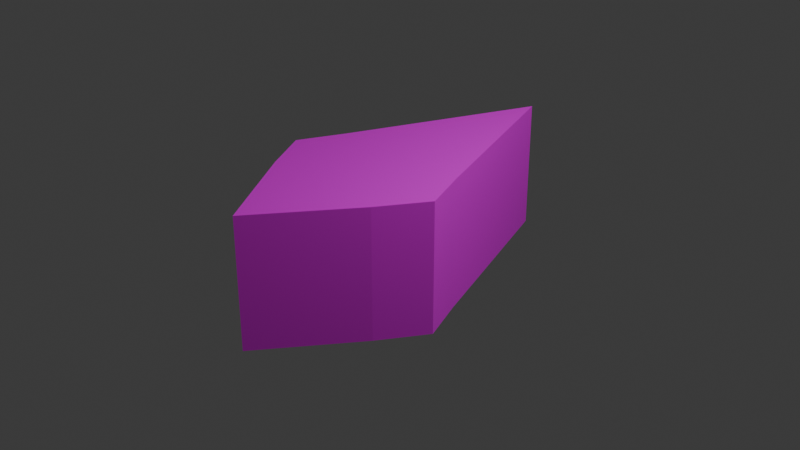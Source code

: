 # Source: player.blend  (saved by Blender 4.1.23; exported with 4.5.12 LTS)
import bpy
from mathutils import Matrix  # noqa: F401  (used for matrix-valued properties, if any)

bpy.ops.wm.read_factory_settings(use_empty=True)
scene = bpy.context.scene
scene.name = 'Scene'

# ---- collections
col_collection = bpy.data.collections.new('Collection'); scene.collection.children.link(col_collection)

# ---- images (referenced by path relative to the original .blend; pixels are not part of the script)
import os
ASSET_DIR = os.environ.get("B2B_ASSET_DIR", "")  # directory of the original .blend (textures are referenced by path, not embedded)
HERE = os.path.dirname(os.path.abspath(__file__))  # packed textures are extracted next to this script under _unpacked/

def load_image(name, relpath, width, height, colorspace="sRGB"):
    """Load a texture the original file referenced (path relative to the .blend, or extracted next to this script)."""
    p = next((c for c in (os.path.join(HERE, relpath), os.path.join(ASSET_DIR, relpath)) if relpath and os.path.exists(c)), "")
    if p:
        img = bpy.data.images.load(p, check_existing=True)
        img.name = name
    else:  # same state as the original file: an image datablock whose file is absent (Cycles renders it pink)
        img = bpy.data.images.new(name, width, height)
        img.source = "FILE"
        img.filepath = "//" + (relpath or name)
    img.colorspace_settings.name = colorspace
    return img
img_player_png = load_image('Player.png', 'Player.png', 1024, 1024, 'sRGB')

# ---- materials (node trees are filled in below, after node groups)
mat_material = bpy.data.materials.new('Material')
mat_material.alpha_threshold = 0.0
mat_material.use_transparent_shadow = False
mat_material.roughness = 0.5
mat_material.line_color = (0.0, 0.0, 0.0, 1.0)

# ---- material node trees
mat_material.use_nodes = True; mat_material.node_tree.nodes.clear()
_N = mat_material.node_tree.nodes; _L = mat_material.node_tree.links
n0 = _N.new('ShaderNodeOutputMaterial'); n0.name = 'Material Output'; n0.location = (300, 300)
n1 = _N.new('ShaderNodeBsdfPrincipled'); n1.name = 'Principled BSDF'; n1.location = (10, 300)
n1.inputs[3].default_value = 1.45
n2 = _N.new('ShaderNodeTexImage'); n2.name = '画像テクスチャ'; n2.location = (-280, 275)
n2.image = img_player_png
_L.new(n1.outputs[0], n0.inputs[0])
_L.new(n2.outputs[0], n1.inputs[0])
n0.is_active_output = True

# ---- world
world_world = bpy.data.worlds.new('World'); scene.world = world_world
world_world.use_nodes = True; world_world.node_tree.nodes.clear()
_N = world_world.node_tree.nodes; _L = world_world.node_tree.links
n0 = _N.new('ShaderNodeOutputWorld'); n0.name = 'World Output'; n0.location = (300, 300)
n1 = _N.new('ShaderNodeBackground'); n1.name = 'Background'; n1.location = (10, 300)
n1.inputs[0].default_value = (0.05088, 0.05088, 0.05088, 1.0)
_L.new(n1.outputs[0], n0.inputs[0])
n0.is_active_output = True
world_world.color = (0.05088, 0.05088, 0.05088)
world_world.use_sun_shadow = False
world_world.sun_shadow_jitter_overblur = 0.0

# ---- cameras
cam_camera = bpy.data.cameras.new('Camera')
cam_camera.clip_end = 100.0
cam_camera.ortho_scale = 7.314

# ---- lights
light_light = bpy.data.lights.new('Light', 'POINT')
light_light.transmission_factor = 0.0
light_light.energy = 1000.0
light_light.shadow_soft_size = 0.1
light_light.shadow_maximum_resolution = 0.006
light_light.use_absolute_resolution = True

# ---- meshes
me_cube = bpy.data.meshes.new('Cube')
me_cube.from_pydata([(0.0, 1.0, 0.7), (0.0, 1.0, -0.7), (0.0, -1.0, 0.7), (0.0, -1.0, -0.7), (0.0, 1.0, 0.7), (0.0, 1.0, -0.7), (0.0, -1.0, 0.7), (0.0, -1.0, -0.7), (-0.784, 0.0, -0.7), (0.784, 0.0, 0.7), (-0.784, 0.0, 0.7), (0.784, 0.0, -0.7), (-0.697, -0.5, -0.7), (0.697, -0.5, 0.7), (-0.697, -0.5, 0.7), (0.697, -0.5, -0.7), (-1.0, -0.25, 0.7), (1.0, -0.25, -0.7), (-1.0, -0.25, -0.7), (1.0, -0.25, 0.7)], [], [(13, 14, 6, 2), (3, 2, 6, 7), (8, 10, 4, 5), (12, 15, 3, 7), (15, 13, 2, 3), (5, 4, 0, 1), (1, 0, 9, 11), (5, 1, 11, 8), (18, 16, 10, 8), (0, 4, 10, 9), (7, 6, 14, 12), (17, 19, 13, 15), (18, 17, 15, 12), (19, 16, 14, 13), (9, 10, 16, 19), (8, 11, 17, 18), (11, 9, 19, 17), (12, 14, 16, 18)])
_uv = me_cube.uv_layers.new(name='UVMap')
_uv.uv.foreach_set('vector', [0.625, 0.6875, 0.875, 0.6875, 0.875, 0.75, 0.625, 0.75, 0.375, 0.75, 0.625, 0.75, 0.625, 1.0, 0.375, 1.0, 0.375, 0.125, 0.625, 0.125, 0.625, 0.25, 0.375, 0.25, 0.125, 0.6875, 0.375, 0.6875, 0.375, 0.75, 0.125, 0.75, 0.375, 0.6875, 0.625, 0.6875, 0.625, 0.75, 0.375, 0.75, 0.375, 0.25, 0.625, 0.25, 0.625, 0.5, 0.375, 0.5, 0.375, 0.5, 0.625, 0.5, 0.625, 0.625, 0.375, 0.625, 0.125, 0.5, 0.375, 0.5, 0.375, 0.625, 0.125, 0.625, 0.375, 0.09375, 0.625, 0.09375, 0.625, 0.125, 0.375, 0.125, 0.625, 0.5, 0.875, 0.5, 0.875, 0.625, 0.625, 0.625, 0.375, 0.0, 0.625, 0.0, 0.625, 0.0625, 0.375, 0.0625, 0.375, 0.6562, 0.625, 0.6562, 0.625, 0.6875, 0.375, 0.6875, 0.125, 0.6562, 0.375, 0.6562, 0.375, 0.6875, 0.125, 0.6875, 0.625, 0.6562, 0.875, 0.6562, 0.875, 0.6875, 0.625, 0.6875, 0.625, 0.625, 0.875, 0.625, 0.875, 0.6562, 0.625, 0.6562, 0.125, 0.625, 0.375, 0.625, 0.375, 0.6562, 0.125, 0.6562, 0.375, 0.625, 0.625, 0.625, 0.625, 0.6562, 0.375, 0.6562, 0.375, 0.0625, 0.625, 0.0625, 0.625, 0.09375, 0.375, 0.09375])
me_cube.materials.append(mat_material)
me_cube.use_mirror_vertex_groups = False
me_cube.update()

# ---- objects
ob_cube = bpy.data.objects.new('Cube', me_cube)
ob_light = bpy.data.objects.new('Light', light_light)
ob_camera = bpy.data.objects.new('Camera', cam_camera)

# ---- transforms, parenting, visibility, modifiers, constraints
ob_cube.location = (0.0, 0.0, 0.0)
ob_cube.scale = (1.0, 2.0, 1.0)
ob_cube.lock_rotations_4d = False
ob_cube.empty_display_type = 'ARROWS'
ob_cube.lineart.crease_threshold = 0.0
_m = ob_cube.modifiers.new('三角面化', 'TRIANGULATE')
ob_light.location = (4.076, 1.005, 5.904)
ob_light.rotation_euler = (0.6503, 0.05522, 1.866)
ob_light.lock_rotations_4d = False
ob_light.empty_display_type = 'ARROWS'
ob_light.color = (0.0, 0.0, 0.0, 0.0)
ob_light.lineart.crease_threshold = 0.0
ob_camera.location = (7.359, -6.926, 4.958)
ob_camera.rotation_euler = (1.109, 0.0, 0.8149)
ob_camera.lock_rotations_4d = False
ob_camera.empty_display_type = 'ARROWS'
ob_camera.color = (0.0, 0.0, 0.0, 0.0)
ob_camera.display_type = 'WIRE'
ob_camera.lineart.crease_threshold = 0.0

# ---- collection membership
col_collection.objects.link(ob_cube)
col_collection.objects.link(ob_light)
col_collection.objects.link(ob_camera)

# ---- scene / render settings (as saved in the file)
scene.camera = ob_camera
scene.frame_start = 1; scene.frame_end = 250; scene.frame_set(1)
scene.render.engine = 'BLENDER_EEVEE_NEXT'
scene.cycles.sampling_pattern = 'TABULATED_SOBOL'
scene.eevee.ray_tracing_options.trace_max_roughness = 0.0
bpy.context.view_layer.update()
